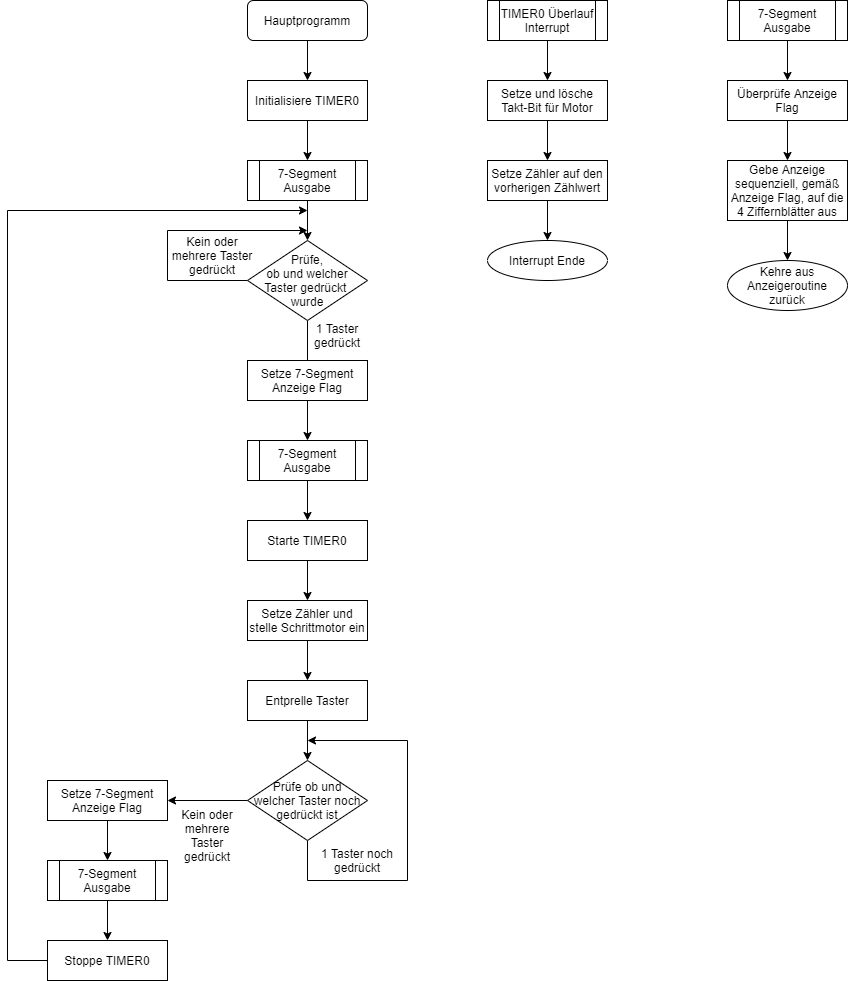

The diagram above was exported from draw.io. Its source (the exported page's mxGraphModel, read from the mxfile embedded in the PNG):
<mxGraphModel dx="1422" dy="794" grid="1" gridSize="10" guides="1" tooltips="1" connect="1" arrows="1" fold="1" page="1" pageScale="1" pageWidth="1169" pageHeight="1654" math="0" shadow="0">
  <root>
    <mxCell id="WIyWlLk6GJQsqaUBKTNV-0" />
    <mxCell id="WIyWlLk6GJQsqaUBKTNV-1" parent="WIyWlLk6GJQsqaUBKTNV-0" />
    <mxCell id="rlLePsFAOzz-OjoQtWfI-15" style="edgeStyle=orthogonalEdgeStyle;rounded=0;orthogonalLoop=1;jettySize=auto;html=1;entryX=0.5;entryY=0;entryDx=0;entryDy=0;" parent="WIyWlLk6GJQsqaUBKTNV-1" source="WIyWlLk6GJQsqaUBKTNV-3" target="rlLePsFAOzz-OjoQtWfI-0" edge="1">
      <mxGeometry relative="1" as="geometry" />
    </mxCell>
    <mxCell id="WIyWlLk6GJQsqaUBKTNV-3" value="Hauptprogramm" style="rounded=1;whiteSpace=wrap;html=1;fontSize=12;glass=0;strokeWidth=1;shadow=0;" parent="WIyWlLk6GJQsqaUBKTNV-1" vertex="1">
      <mxGeometry x="320" y="80" width="120" height="40" as="geometry" />
    </mxCell>
    <mxCell id="rlLePsFAOzz-OjoQtWfI-17" style="edgeStyle=orthogonalEdgeStyle;rounded=0;orthogonalLoop=1;jettySize=auto;html=1;entryX=0.5;entryY=0;entryDx=0;entryDy=0;" parent="WIyWlLk6GJQsqaUBKTNV-1" source="rlLePsFAOzz-OjoQtWfI-0" target="rlLePsFAOzz-OjoQtWfI-14" edge="1">
      <mxGeometry relative="1" as="geometry" />
    </mxCell>
    <mxCell id="rlLePsFAOzz-OjoQtWfI-0" value="Initialisiere TIMER0" style="rounded=0;whiteSpace=wrap;html=1;" parent="WIyWlLk6GJQsqaUBKTNV-1" vertex="1">
      <mxGeometry x="320" y="160" width="120" height="40" as="geometry" />
    </mxCell>
    <mxCell id="rlLePsFAOzz-OjoQtWfI-11" style="edgeStyle=orthogonalEdgeStyle;rounded=0;orthogonalLoop=1;jettySize=auto;html=1;" parent="WIyWlLk6GJQsqaUBKTNV-1" source="rlLePsFAOzz-OjoQtWfI-7" edge="1">
      <mxGeometry relative="1" as="geometry">
        <mxPoint x="380" y="450" as="targetPoint" />
      </mxGeometry>
    </mxCell>
    <mxCell id="rlLePsFAOzz-OjoQtWfI-35" style="edgeStyle=orthogonalEdgeStyle;rounded=0;orthogonalLoop=1;jettySize=auto;html=1;" parent="WIyWlLk6GJQsqaUBKTNV-1" source="rlLePsFAOzz-OjoQtWfI-7" edge="1">
      <mxGeometry relative="1" as="geometry">
        <mxPoint x="380" y="310" as="targetPoint" />
        <Array as="points">
          <mxPoint x="240" y="360" />
          <mxPoint x="240" y="310" />
        </Array>
      </mxGeometry>
    </mxCell>
    <mxCell id="rlLePsFAOzz-OjoQtWfI-7" value="Prüfe,&lt;br&gt;ob&amp;nbsp;und welcher&lt;br&gt;Taster gedrückt &lt;br&gt;wurde" style="rhombus;whiteSpace=wrap;html=1;" parent="WIyWlLk6GJQsqaUBKTNV-1" vertex="1">
      <mxGeometry x="320" y="320" width="120" height="80" as="geometry" />
    </mxCell>
    <mxCell id="rlLePsFAOzz-OjoQtWfI-10" value="Kein oder mehrere Taster gedrückt" style="text;html=1;strokeColor=none;fillColor=none;align=center;verticalAlign=middle;whiteSpace=wrap;rounded=0;" parent="WIyWlLk6GJQsqaUBKTNV-1" vertex="1">
      <mxGeometry x="240" y="310" width="90" height="50" as="geometry" />
    </mxCell>
    <mxCell id="rlLePsFAOzz-OjoQtWfI-12" value="1 Taster gedrückt" style="text;html=1;strokeColor=none;fillColor=none;align=center;verticalAlign=middle;whiteSpace=wrap;rounded=0;" parent="WIyWlLk6GJQsqaUBKTNV-1" vertex="1">
      <mxGeometry x="380" y="400" width="60" height="30" as="geometry" />
    </mxCell>
    <mxCell id="rlLePsFAOzz-OjoQtWfI-21" style="edgeStyle=orthogonalEdgeStyle;rounded=0;orthogonalLoop=1;jettySize=auto;html=1;entryX=0.5;entryY=0;entryDx=0;entryDy=0;" parent="WIyWlLk6GJQsqaUBKTNV-1" source="rlLePsFAOzz-OjoQtWfI-13" target="rlLePsFAOzz-OjoQtWfI-20" edge="1">
      <mxGeometry relative="1" as="geometry" />
    </mxCell>
    <mxCell id="rlLePsFAOzz-OjoQtWfI-13" value="Setze 7-Segment Anzeige Flag" style="rounded=0;whiteSpace=wrap;html=1;" parent="WIyWlLk6GJQsqaUBKTNV-1" vertex="1">
      <mxGeometry x="320" y="440" width="120" height="40" as="geometry" />
    </mxCell>
    <mxCell id="rlLePsFAOzz-OjoQtWfI-18" value="" style="edgeStyle=orthogonalEdgeStyle;rounded=0;orthogonalLoop=1;jettySize=auto;html=1;" parent="WIyWlLk6GJQsqaUBKTNV-1" source="rlLePsFAOzz-OjoQtWfI-14" target="rlLePsFAOzz-OjoQtWfI-7" edge="1">
      <mxGeometry relative="1" as="geometry" />
    </mxCell>
    <mxCell id="rlLePsFAOzz-OjoQtWfI-14" value="7-Segment Ausgabe" style="shape=process;whiteSpace=wrap;html=1;backgroundOutline=1;" parent="WIyWlLk6GJQsqaUBKTNV-1" vertex="1">
      <mxGeometry x="320" y="240" width="120" height="40" as="geometry" />
    </mxCell>
    <mxCell id="rlLePsFAOzz-OjoQtWfI-47" style="edgeStyle=orthogonalEdgeStyle;rounded=0;orthogonalLoop=1;jettySize=auto;html=1;" parent="WIyWlLk6GJQsqaUBKTNV-1" source="rlLePsFAOzz-OjoQtWfI-20" target="rlLePsFAOzz-OjoQtWfI-46" edge="1">
      <mxGeometry relative="1" as="geometry" />
    </mxCell>
    <mxCell id="rlLePsFAOzz-OjoQtWfI-20" value="7-Segment&lt;br&gt;Ausgabe" style="shape=process;whiteSpace=wrap;html=1;backgroundOutline=1;" parent="WIyWlLk6GJQsqaUBKTNV-1" vertex="1">
      <mxGeometry x="320" y="520" width="120" height="40" as="geometry" />
    </mxCell>
    <mxCell id="rlLePsFAOzz-OjoQtWfI-24" style="edgeStyle=orthogonalEdgeStyle;rounded=0;orthogonalLoop=1;jettySize=auto;html=1;" parent="WIyWlLk6GJQsqaUBKTNV-1" source="rlLePsFAOzz-OjoQtWfI-22" edge="1">
      <mxGeometry relative="1" as="geometry">
        <mxPoint x="380" y="760" as="targetPoint" />
      </mxGeometry>
    </mxCell>
    <mxCell id="rlLePsFAOzz-OjoQtWfI-22" value="Setze Zähler und stelle Schrittmotor ein" style="rounded=0;whiteSpace=wrap;html=1;" parent="WIyWlLk6GJQsqaUBKTNV-1" vertex="1">
      <mxGeometry x="320" y="680" width="120" height="40" as="geometry" />
    </mxCell>
    <mxCell id="rlLePsFAOzz-OjoQtWfI-28" style="edgeStyle=orthogonalEdgeStyle;rounded=0;orthogonalLoop=1;jettySize=auto;html=1;entryX=0.5;entryY=0;entryDx=0;entryDy=0;" parent="WIyWlLk6GJQsqaUBKTNV-1" source="rlLePsFAOzz-OjoQtWfI-25" target="rlLePsFAOzz-OjoQtWfI-27" edge="1">
      <mxGeometry relative="1" as="geometry" />
    </mxCell>
    <mxCell id="rlLePsFAOzz-OjoQtWfI-25" value="Entprelle Taster" style="rounded=0;whiteSpace=wrap;html=1;" parent="WIyWlLk6GJQsqaUBKTNV-1" vertex="1">
      <mxGeometry x="320" y="760" width="120" height="40" as="geometry" />
    </mxCell>
    <mxCell id="rlLePsFAOzz-OjoQtWfI-30" style="edgeStyle=orthogonalEdgeStyle;rounded=0;orthogonalLoop=1;jettySize=auto;html=1;exitX=0;exitY=0.5;exitDx=0;exitDy=0;" parent="WIyWlLk6GJQsqaUBKTNV-1" source="rlLePsFAOzz-OjoQtWfI-27" target="rlLePsFAOzz-OjoQtWfI-29" edge="1">
      <mxGeometry relative="1" as="geometry" />
    </mxCell>
    <mxCell id="rlLePsFAOzz-OjoQtWfI-39" style="edgeStyle=orthogonalEdgeStyle;rounded=0;orthogonalLoop=1;jettySize=auto;html=1;" parent="WIyWlLk6GJQsqaUBKTNV-1" source="rlLePsFAOzz-OjoQtWfI-27" edge="1">
      <mxGeometry relative="1" as="geometry">
        <mxPoint x="380" y="820" as="targetPoint" />
        <Array as="points">
          <mxPoint x="380" y="960" />
          <mxPoint x="480" y="960" />
          <mxPoint x="480" y="820" />
        </Array>
      </mxGeometry>
    </mxCell>
    <mxCell id="rlLePsFAOzz-OjoQtWfI-27" value="Prüfe ob und&lt;br&gt;welcher Taster noch&lt;br&gt;gedrückt ist" style="rhombus;whiteSpace=wrap;html=1;" parent="WIyWlLk6GJQsqaUBKTNV-1" vertex="1">
      <mxGeometry x="320" y="840" width="120" height="80" as="geometry" />
    </mxCell>
    <mxCell id="rlLePsFAOzz-OjoQtWfI-31" style="edgeStyle=orthogonalEdgeStyle;rounded=0;orthogonalLoop=1;jettySize=auto;html=1;" parent="WIyWlLk6GJQsqaUBKTNV-1" source="rlLePsFAOzz-OjoQtWfI-29" edge="1">
      <mxGeometry relative="1" as="geometry">
        <mxPoint x="180" y="940" as="targetPoint" />
      </mxGeometry>
    </mxCell>
    <mxCell id="rlLePsFAOzz-OjoQtWfI-29" value="Setze 7-Segment Anzeige Flag" style="rounded=0;whiteSpace=wrap;html=1;" parent="WIyWlLk6GJQsqaUBKTNV-1" vertex="1">
      <mxGeometry x="120" y="860" width="120" height="40" as="geometry" />
    </mxCell>
    <mxCell id="rlLePsFAOzz-OjoQtWfI-33" style="edgeStyle=orthogonalEdgeStyle;rounded=0;orthogonalLoop=1;jettySize=auto;html=1;" parent="WIyWlLk6GJQsqaUBKTNV-1" source="rlLePsFAOzz-OjoQtWfI-32" edge="1">
      <mxGeometry relative="1" as="geometry">
        <mxPoint x="380" y="290" as="targetPoint" />
        <Array as="points">
          <mxPoint x="80" y="1040" />
          <mxPoint x="80" y="290" />
        </Array>
      </mxGeometry>
    </mxCell>
    <mxCell id="rlLePsFAOzz-OjoQtWfI-32" value="Stoppe TIMER0" style="rounded=0;whiteSpace=wrap;html=1;" parent="WIyWlLk6GJQsqaUBKTNV-1" vertex="1">
      <mxGeometry x="120" y="1020" width="120" height="40" as="geometry" />
    </mxCell>
    <mxCell id="rlLePsFAOzz-OjoQtWfI-37" style="edgeStyle=orthogonalEdgeStyle;rounded=0;orthogonalLoop=1;jettySize=auto;html=1;entryX=0.5;entryY=0;entryDx=0;entryDy=0;" parent="WIyWlLk6GJQsqaUBKTNV-1" source="rlLePsFAOzz-OjoQtWfI-36" target="rlLePsFAOzz-OjoQtWfI-32" edge="1">
      <mxGeometry relative="1" as="geometry" />
    </mxCell>
    <mxCell id="rlLePsFAOzz-OjoQtWfI-36" value="7-Segment Ausgabe" style="shape=process;whiteSpace=wrap;html=1;backgroundOutline=1;" parent="WIyWlLk6GJQsqaUBKTNV-1" vertex="1">
      <mxGeometry x="120" y="940" width="120" height="40" as="geometry" />
    </mxCell>
    <mxCell id="rlLePsFAOzz-OjoQtWfI-38" value="Kein oder mehrere Taster gedrückt" style="text;html=1;strokeColor=none;fillColor=none;align=center;verticalAlign=middle;whiteSpace=wrap;rounded=0;" parent="WIyWlLk6GJQsqaUBKTNV-1" vertex="1">
      <mxGeometry x="240" y="880" width="80" height="70" as="geometry" />
    </mxCell>
    <mxCell id="rlLePsFAOzz-OjoQtWfI-40" value="1 Taster noch gedrückt" style="text;html=1;strokeColor=none;fillColor=none;align=center;verticalAlign=middle;whiteSpace=wrap;rounded=0;" parent="WIyWlLk6GJQsqaUBKTNV-1" vertex="1">
      <mxGeometry x="380" y="920" width="100" height="40" as="geometry" />
    </mxCell>
    <mxCell id="rlLePsFAOzz-OjoQtWfI-42" style="edgeStyle=orthogonalEdgeStyle;rounded=0;orthogonalLoop=1;jettySize=auto;html=1;" parent="WIyWlLk6GJQsqaUBKTNV-1" source="rlLePsFAOzz-OjoQtWfI-41" edge="1">
      <mxGeometry relative="1" as="geometry">
        <mxPoint x="620" y="160" as="targetPoint" />
      </mxGeometry>
    </mxCell>
    <mxCell id="rlLePsFAOzz-OjoQtWfI-41" value="TIMER0 Überlauf&lt;br&gt;Interrupt" style="shape=process;whiteSpace=wrap;html=1;backgroundOutline=1;" parent="WIyWlLk6GJQsqaUBKTNV-1" vertex="1">
      <mxGeometry x="560" y="80" width="120" height="40" as="geometry" />
    </mxCell>
    <mxCell id="rlLePsFAOzz-OjoQtWfI-49" style="edgeStyle=orthogonalEdgeStyle;rounded=0;orthogonalLoop=1;jettySize=auto;html=1;entryX=0.5;entryY=0;entryDx=0;entryDy=0;" parent="WIyWlLk6GJQsqaUBKTNV-1" source="rlLePsFAOzz-OjoQtWfI-43" target="rlLePsFAOzz-OjoQtWfI-44" edge="1">
      <mxGeometry relative="1" as="geometry" />
    </mxCell>
    <mxCell id="rlLePsFAOzz-OjoQtWfI-43" value="Setze und lösche Takt-Bit für Motor" style="rounded=0;whiteSpace=wrap;html=1;" parent="WIyWlLk6GJQsqaUBKTNV-1" vertex="1">
      <mxGeometry x="560" y="160" width="120" height="40" as="geometry" />
    </mxCell>
    <mxCell id="rlLePsFAOzz-OjoQtWfI-51" style="edgeStyle=orthogonalEdgeStyle;rounded=0;orthogonalLoop=1;jettySize=auto;html=1;entryX=0.5;entryY=0;entryDx=0;entryDy=0;" parent="WIyWlLk6GJQsqaUBKTNV-1" source="rlLePsFAOzz-OjoQtWfI-44" edge="1">
      <mxGeometry relative="1" as="geometry">
        <mxPoint x="620" y="320" as="targetPoint" />
      </mxGeometry>
    </mxCell>
    <mxCell id="rlLePsFAOzz-OjoQtWfI-44" value="Setze Zähler auf den vorherigen Zählwert" style="rounded=0;whiteSpace=wrap;html=1;" parent="WIyWlLk6GJQsqaUBKTNV-1" vertex="1">
      <mxGeometry x="560" y="240" width="120" height="40" as="geometry" />
    </mxCell>
    <mxCell id="rlLePsFAOzz-OjoQtWfI-48" style="edgeStyle=orthogonalEdgeStyle;rounded=0;orthogonalLoop=1;jettySize=auto;html=1;entryX=0.5;entryY=0;entryDx=0;entryDy=0;" parent="WIyWlLk6GJQsqaUBKTNV-1" source="rlLePsFAOzz-OjoQtWfI-46" target="rlLePsFAOzz-OjoQtWfI-22" edge="1">
      <mxGeometry relative="1" as="geometry" />
    </mxCell>
    <mxCell id="rlLePsFAOzz-OjoQtWfI-46" value="Starte TIMER0" style="rounded=0;whiteSpace=wrap;html=1;" parent="WIyWlLk6GJQsqaUBKTNV-1" vertex="1">
      <mxGeometry x="320" y="600" width="120" height="40" as="geometry" />
    </mxCell>
    <mxCell id="rlLePsFAOzz-OjoQtWfI-52" value="Interrupt Ende" style="ellipse;whiteSpace=wrap;html=1;" parent="WIyWlLk6GJQsqaUBKTNV-1" vertex="1">
      <mxGeometry x="560" y="320" width="120" height="40" as="geometry" />
    </mxCell>
    <mxCell id="rlLePsFAOzz-OjoQtWfI-55" style="edgeStyle=orthogonalEdgeStyle;rounded=0;orthogonalLoop=1;jettySize=auto;html=1;entryX=0.5;entryY=0;entryDx=0;entryDy=0;" parent="WIyWlLk6GJQsqaUBKTNV-1" source="rlLePsFAOzz-OjoQtWfI-53" target="rlLePsFAOzz-OjoQtWfI-54" edge="1">
      <mxGeometry relative="1" as="geometry" />
    </mxCell>
    <mxCell id="rlLePsFAOzz-OjoQtWfI-53" value="7-Segment&lt;br&gt;Ausgabe" style="shape=process;whiteSpace=wrap;html=1;backgroundOutline=1;" parent="WIyWlLk6GJQsqaUBKTNV-1" vertex="1">
      <mxGeometry x="800" y="80" width="120" height="40" as="geometry" />
    </mxCell>
    <mxCell id="rlLePsFAOzz-OjoQtWfI-57" style="edgeStyle=orthogonalEdgeStyle;rounded=0;orthogonalLoop=1;jettySize=auto;html=1;entryX=0.5;entryY=0;entryDx=0;entryDy=0;" parent="WIyWlLk6GJQsqaUBKTNV-1" source="rlLePsFAOzz-OjoQtWfI-54" target="rlLePsFAOzz-OjoQtWfI-56" edge="1">
      <mxGeometry relative="1" as="geometry" />
    </mxCell>
    <mxCell id="rlLePsFAOzz-OjoQtWfI-54" value="Überprüfe Anzeige Flag" style="rounded=0;whiteSpace=wrap;html=1;" parent="WIyWlLk6GJQsqaUBKTNV-1" vertex="1">
      <mxGeometry x="800" y="160" width="120" height="40" as="geometry" />
    </mxCell>
    <mxCell id="rlLePsFAOzz-OjoQtWfI-59" style="edgeStyle=orthogonalEdgeStyle;rounded=0;orthogonalLoop=1;jettySize=auto;html=1;entryX=0.5;entryY=0;entryDx=0;entryDy=0;" parent="WIyWlLk6GJQsqaUBKTNV-1" source="rlLePsFAOzz-OjoQtWfI-56" target="rlLePsFAOzz-OjoQtWfI-58" edge="1">
      <mxGeometry relative="1" as="geometry" />
    </mxCell>
    <mxCell id="rlLePsFAOzz-OjoQtWfI-56" value="Gebe Anzeige sequenziell, gemäß Anzeige Flag, auf die 4 Ziffernblätter aus" style="rounded=0;whiteSpace=wrap;html=1;" parent="WIyWlLk6GJQsqaUBKTNV-1" vertex="1">
      <mxGeometry x="800" y="240" width="120" height="60" as="geometry" />
    </mxCell>
    <mxCell id="rlLePsFAOzz-OjoQtWfI-58" value="Kehre aus Anzeigeroutine zurück" style="ellipse;whiteSpace=wrap;html=1;" parent="WIyWlLk6GJQsqaUBKTNV-1" vertex="1">
      <mxGeometry x="800" y="340" width="120" height="50" as="geometry" />
    </mxCell>
  </root>
</mxGraphModel>